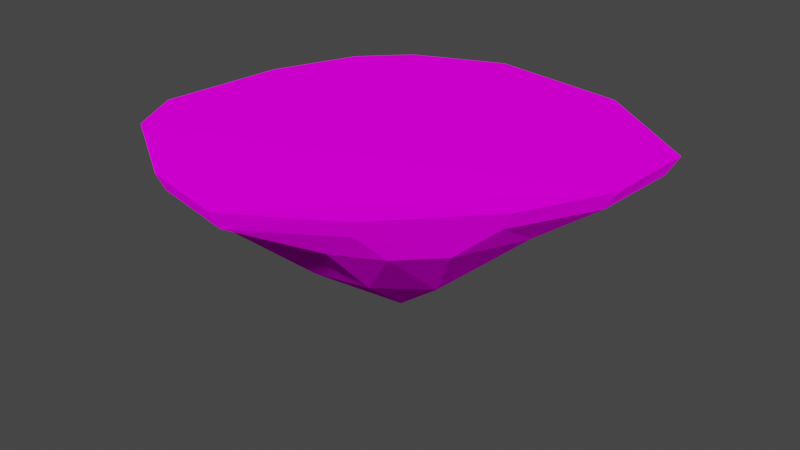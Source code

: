# Source: Flo_floating_island_test_1.blend  (saved by Blender 3.5.10; exported with 4.5.12 LTS)
import bpy
from mathutils import Matrix  # noqa: F401  (used for matrix-valued properties, if any)

bpy.ops.wm.read_factory_settings(use_empty=True)
scene = bpy.context.scene
scene.name = 'Scene'

# ---- collections
col_collection = bpy.data.collections.new('Collection'); scene.collection.children.link(col_collection)

# ---- images (referenced by path relative to the original .blend; pixels are not part of the script)
import os
ASSET_DIR = os.environ.get("B2B_ASSET_DIR", "")  # directory of the original .blend (textures are referenced by path, not embedded)
HERE = os.path.dirname(os.path.abspath(__file__))  # packed textures are extracted next to this script under _unpacked/

def load_image(name, relpath, width, height, colorspace="sRGB"):
    """Load a texture the original file referenced (path relative to the .blend, or extracted next to this script)."""
    p = next((c for c in (os.path.join(HERE, relpath), os.path.join(ASSET_DIR, relpath)) if relpath and os.path.exists(c)), "")
    if p:
        img = bpy.data.images.load(p, check_existing=True)
        img.name = name
    else:  # same state as the original file: an image datablock whose file is absent (Cycles renders it pink)
        img = bpy.data.images.new(name, width, height)
        img.source = "FILE"
        img.filepath = "//" + (relpath or name)
    img.colorspace_settings.name = colorspace
    return img
img_colorscheme_grey_png = load_image('Colorscheme Grey.png', 'Colorscheme Grey.png', 1024, 1024, 'sRGB')

# ---- materials (node trees are filled in below, after node groups)
mat_material_001 = bpy.data.materials.new('Material.001')
mat_material_001.use_transparent_shadow = False
mat_material_001.preview_render_type = 'FLAT'

# ---- material node trees
mat_material_001.use_nodes = True; mat_material_001.node_tree.nodes.clear()
_N = mat_material_001.node_tree.nodes; _L = mat_material_001.node_tree.links
n0 = _N.new('ShaderNodeOutputMaterial'); n0.name = 'Material Output'; n0.location = (300, 300)
n1 = _N.new('ShaderNodeBsdfDiffuse'); n1.name = 'Diffuse BSDF'; n1.location = (10, 300)
n1.inputs[1].default_value = 0.5
n2 = _N.new('ShaderNodeTexImage'); n2.name = 'Image Texture'; n2.location = (-280, 280)
n2.image = img_colorscheme_grey_png
_L.new(n1.outputs[0], n0.inputs[0])
_L.new(n2.outputs[0], n1.inputs[0])
n0.is_active_output = True

# ---- world
world_world = bpy.data.worlds.new('World'); scene.world = world_world
world_world.use_nodes = True; world_world.node_tree.nodes.clear()
_N = world_world.node_tree.nodes; _L = world_world.node_tree.links
n0 = _N.new('ShaderNodeOutputWorld'); n0.name = 'World Output'; n0.location = (300, 300)
n1 = _N.new('ShaderNodeBackground'); n1.name = 'Background'; n1.location = (10, 300)
n1.inputs[0].default_value = (0.05088, 0.05088, 0.05088, 1.0)
_L.new(n1.outputs[0], n0.inputs[0])
n0.is_active_output = True
world_world.color = (0.05088, 0.05088, 0.05088)
world_world.use_sun_shadow = False
world_world.sun_shadow_jitter_overblur = 0.0

# ---- meshes
me_cylinder = bpy.data.meshes.new('Cylinder')
me_cylinder.from_pydata([(-3.405e-08, -2.941e-08, -0.8937), (-3.53, 20.68, 14.55), (11.61, 12.67, 15.73), (19.16, 2.503, 14.13), (17.78, -8.194, 13.47), (6.38, -19.3, 14.63), (-6.743, -23.47, 15.51), (-16.96, -6.606, 14.0), (-22.24, 2.074, 14.36), (-10.74, 10.4, 13.99), (12.99, 39.98, 34.61), (1.824e-06, 42.04, 34.61), (24.71, 34.01, 34.61), (34.01, 24.71, 34.61), (39.98, 12.99, 34.61), (41.38, -6.069, 34.02), (34.01, -24.71, 34.61), (24.71, -34.01, 34.61), (12.99, -39.98, 34.61), (1.824e-06, -42.04, 34.61), (-12.99, -45.37, 34.61), (-30.25, -35.3, 34.02), (-39.98, -12.99, 34.61), (-42.04, 4.623e-07, 34.61), (-39.98, 12.99, 34.61), (-29.73, 29.73, 34.32), (-12.99, 39.98, 34.61), (-6.252, 48.4, 43.13), (29.06, 43.32, 43.14), (56.54, 23.39, 43.12), (55.02, 4.743e-07, 43.15), (44.1, -20.9, 43.14), (23.39, -42.82, 43.12), (-1.989, -55.13, 41.52), (-25.08, -50.15, 41.5), (-46.01, -37.29, 43.15), (-51.85, -23.83, 43.15), (-48.01, 7.604, 43.13), (-39.07, 28.39, 43.15), (-28.39, 39.07, 43.15), (57.96, 0.03702, 47.99), (59.17, 24.75, 47.96), (46.81, -22.05, 47.98), (24.92, -45.21, 47.96), (-1.779, -57.82, 46.36), (-46.99, -38.86, 47.99), (-25.1, -52.56, 46.35), (-54.24, -24.64, 47.99), (-50.52, 8.072, 47.97), (-41.07, 30.03, 47.99), (-29.78, 41.32, 47.99), (-6.396, 51.17, 47.97), (30.51, 45.8, 47.98), (-6.218, 18.69, 29.25)], [], [(0, 6, 7), (0, 1, 2), (0, 5, 6), (10, 28, 12), (6, 21, 7), (3, 15, 4), (2, 12, 13), (13, 29, 14), (20, 34, 21), (26, 27, 11), (23, 37, 24), (3, 14, 15), (0, 2, 3), (0, 9, 1), (0, 3, 4), (0, 7, 8), (0, 4, 5), (0, 8, 9), (1, 26, 11), (23, 8, 7, 22), (7, 21, 22), (4, 15, 16), (11, 10, 2, 1), (4, 16, 17), (17, 18, 5, 4), (8, 23, 24), (24, 25, 9, 8), (2, 10, 12), (19, 6, 5, 18), (14, 3, 2, 13), (6, 19, 20), (26, 1, 9, 25), (6, 20, 21), (27, 39, 50, 51), (38, 25, 24, 37), (33, 19, 18, 32), (29, 13, 12, 28), (33, 34, 20, 19), (25, 38, 39), (39, 27, 26, 25), (30, 15, 14, 29), (35, 36, 22, 21), (21, 34, 35), (15, 30, 31), (36, 37, 23, 22), (16, 15, 31), (32, 17, 16, 31), (27, 28, 10, 11), (18, 17, 32), (42, 40, 41, 52, 51, 50, 49, 48, 47, 45, 46, 44, 43), (33, 32, 43, 44), (34, 33, 44, 46), (35, 34, 46, 45), (29, 28, 52, 41), (36, 35, 45, 47), (37, 36, 47, 48), (38, 37, 48, 49), (30, 29, 41, 40), (39, 38, 49, 50), (31, 30, 40, 42), (28, 27, 51, 52), (32, 31, 42, 43)])
_uv = me_cylinder.uv_layers.new(name='UVMap')
_uv.uv.foreach_set('vector', [0.705, 0.8496, 0.6767, 0.8694, 0.697, 0.8676, 0.705, 0.8496, 0.73, 0.8683, 0.7203, 0.8697, 0.705, 0.8496, 0.6817, 0.8683, 0.6767, 0.8694, 0.7533, 0.8925, 0.7573, 0.9027, 0.746, 0.8925, 0.6767, 0.8694, 0.6624, 0.8917, 0.697, 0.8676, 0.708, 0.8677, 0.6977, 0.8917, 0.6951, 0.8669, 0.7203, 0.8697, 0.746, 0.8925, 0.7348, 0.8925, 0.7348, 0.8925, 0.7332, 0.9027, 0.7207, 0.8925, 0.6503, 0.8925, 0.6445, 0.9008, 0.6624, 0.8917, 0.7533, 0.8925, 0.7634, 0.9027, 0.7557, 0.8925, 0.705, 0.8925, 0.7142, 0.9027, 0.7207, 0.8925, 0.708, 0.8677, 0.7207, 0.8925, 0.6977, 0.8917, 0.705, 0.8496, 0.7203, 0.8697, 0.708, 0.8677, 0.705, 0.8496, 0.7176, 0.8676, 0.73, 0.8683, 0.705, 0.8496, 0.708, 0.8677, 0.6951, 0.8669, 0.705, 0.8496, 0.697, 0.8676, 0.7075, 0.868, 0.705, 0.8496, 0.6951, 0.8669, 0.6817, 0.8683, 0.705, 0.8496, 0.7075, 0.868, 0.7176, 0.8676, 0.73, 0.8683, 0.7533, 0.8925, 0.7557, 0.8925, 0.705, 0.8925, 0.7075, 0.868, 0.697, 0.8676, 0.6893, 0.8925, 0.697, 0.8676, 0.6624, 0.8917, 0.6893, 0.8925, 0.6951, 0.8669, 0.6977, 0.8917, 0.6752, 0.8925, 0.7557, 0.8925, 0.7533, 0.8925, 0.7203, 0.8697, 0.73, 0.8683, 0.6951, 0.8669, 0.6752, 0.8925, 0.664, 0.8925, 0.664, 0.8925, 0.6568, 0.8925, 0.6817, 0.8683, 0.6951, 0.8669, 0.7075, 0.868, 0.705, 0.8925, 0.7207, 0.8925, 0.7207, 0.8925, 0.7409, 0.8921, 0.7176, 0.8676, 0.7075, 0.868, 0.7203, 0.8697, 0.7533, 0.8925, 0.746, 0.8925, 0.6543, 0.8925, 0.6767, 0.8694, 0.6817, 0.8683, 0.6568, 0.8925, 0.7207, 0.8925, 0.708, 0.8677, 0.7203, 0.8697, 0.7348, 0.8925, 0.6767, 0.8694, 0.6543, 0.8925, 0.6503, 0.8925, 0.7533, 0.8925, 0.73, 0.8683, 0.7176, 0.8676, 0.7409, 0.8921, 0.6767, 0.8694, 0.6503, 0.8925, 0.6624, 0.8917, 0.1168, 0.6988, 0.1143, 0.6988, 0.1149, 0.7001, 0.1175, 0.7001, 0.7393, 0.9028, 0.7409, 0.8921, 0.7207, 0.8925, 0.7142, 0.9027, 0.6385, 0.9008, 0.6543, 0.8925, 0.6568, 0.8925, 0.6533, 0.9027, 0.7332, 0.9027, 0.7348, 0.8925, 0.746, 0.8925, 0.7573, 0.9027, 0.6385, 0.9008, 0.6445, 0.9008, 0.6503, 0.8925, 0.6543, 0.8925, 0.7409, 0.8921, 0.7393, 0.9028, 0.7522, 0.9028, 0.7522, 0.9028, 0.7634, 0.9027, 0.7533, 0.8925, 0.7409, 0.8921, 0.705, 0.9028, 0.6977, 0.8917, 0.7207, 0.8925, 0.7332, 0.9027, 0.66, 0.9028, 0.6763, 0.9028, 0.6893, 0.8925, 0.6624, 0.8917, 0.6624, 0.8917, 0.6445, 0.9008, 0.66, 0.9028, 0.6977, 0.8917, 0.705, 0.9028, 0.6798, 0.9027, 0.6763, 0.9028, 0.7142, 0.9027, 0.705, 0.8925, 0.6893, 0.8925, 0.6752, 0.8925, 0.6977, 0.8917, 0.6798, 0.9027, 0.6533, 0.9027, 0.664, 0.8925, 0.6752, 0.8925, 0.6798, 0.9027, 0.7634, 0.9027, 0.7573, 0.9027, 0.7533, 0.8925, 0.7557, 0.8925, 0.6568, 0.8925, 0.664, 0.8925, 0.6533, 0.9027, 0.0983, 0.7001, 0.1041, 0.7001, 0.1106, 0.7001, 0.1161, 0.7001, 0.1175, 0.7001, 0.1149, 0.7001, 0.112, 0.7001, 0.1062, 0.7001, 0.09762, 0.7001, 0.09389, 0.7001, 0.0903, 0.6997, 0.08892, 0.6997, 0.09223, 0.7001, 0.08962, 0.6984, 0.09285, 0.6988, 0.09223, 0.7001, 0.08892, 0.6997, 0.09093, 0.6984, 0.08962, 0.6984, 0.08892, 0.6997, 0.0903, 0.6997, 0.0943, 0.6988, 0.09093, 0.6984, 0.0903, 0.6997, 0.09389, 0.7001, 0.1102, 0.6988, 0.1155, 0.6988, 0.1161, 0.7001, 0.1106, 0.7001, 0.09784, 0.6988, 0.0943, 0.6988, 0.09389, 0.7001, 0.09762, 0.7001, 0.1061, 0.6988, 0.09784, 0.6988, 0.09762, 0.7001, 0.1062, 0.7001, 0.1115, 0.6988, 0.1061, 0.6988, 0.1062, 0.7001, 0.112, 0.7001, 0.1041, 0.6988, 0.1102, 0.6988, 0.1106, 0.7001, 0.1041, 0.7001, 0.1143, 0.6988, 0.1115, 0.6988, 0.112, 0.7001, 0.1149, 0.7001, 0.0986, 0.6988, 0.1041, 0.6988, 0.1041, 0.7001, 0.0983, 0.7001, 0.1155, 0.6988, 0.1168, 0.6988, 0.1175, 0.7001, 0.1161, 0.7001, 0.09285, 0.6988, 0.0986, 0.6988, 0.0983, 0.7001, 0.09223, 0.7001])
me_cylinder.materials.append(mat_material_001)
me_cylinder.update()

# ---- objects
ob_cylinder = bpy.data.objects.new('Cylinder', me_cylinder)

# ---- transforms, parenting, visibility, modifiers, constraints
ob_cylinder.location = (0.0, 0.0, 0.0)

# ---- collection membership
col_collection.objects.link(ob_cylinder)

# ---- scene / render settings (as saved in the file)
scene.frame_start = 1; scene.frame_end = 250; scene.frame_set(87)
scene.render.engine = 'BLENDER_EEVEE_NEXT'
scene.cycles.sampling_pattern = 'TABULATED_SOBOL'
scene.view_settings.view_transform = 'Filmic'
bpy.context.view_layer.update()

# ---- added for rendering (the .blend has no active camera and no usable light): camera, sun
cam_auto = bpy.data.cameras.new('AutoCamera')
cam_auto.lens = 50.0
cam_auto.sensor_width = 36.0
cam_auto.clip_end = 2674.59
ob_auto_camera = bpy.data.objects.new('AutoCamera', cam_auto)
scene.collection.objects.link(ob_auto_camera)
ob_auto_camera.location = (154.863, -186.205, 145.468)
ob_auto_camera.rotation_euler = (1.09748, -7.21219e-08, 0.694738)
scene.camera = ob_auto_camera
light_auto_sun = bpy.data.lights.new('AutoSun', 'SUN')
light_auto_sun.energy = 3.0
light_auto_sun.angle = 0.0523599
ob_auto_sun = bpy.data.objects.new('AutoSun', light_auto_sun)
scene.collection.objects.link(ob_auto_sun)
ob_auto_sun.rotation_euler = (0.872665, 0.174533, 0.523599)
bpy.context.view_layer.update()
